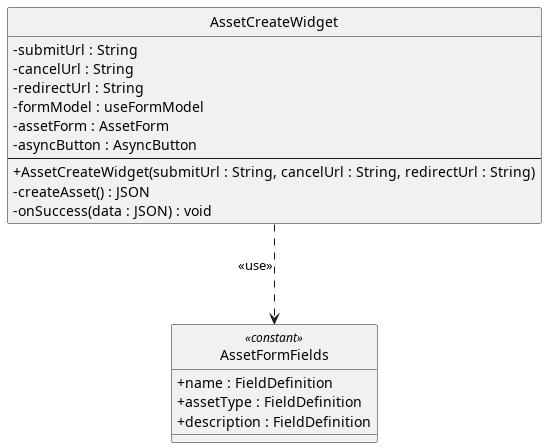

The diagram above was rendered by PlantUML. Its source (embedded in the PNG):
@startuml
skinparam linetype ortho
skinparam nodesep 80
skinparam ranksep 100
skinparam classAttributeIconSize 0
skinparam packageStyle rectangle
skinparam style strictuml


class AssetCreateWidget  {
  - submitUrl : String
  - cancelUrl : String
  - redirectUrl : String
  - formModel : useFormModel
  - assetForm : AssetForm
  - asyncButton : AsyncButton
  --
  + AssetCreateWidget(submitUrl : String, cancelUrl : String, redirectUrl : String)
  - createAsset() : JSON
  - onSuccess(data : JSON) : void
}

!include src/PB/DocumentazioneEsterna/Specifica_Tecnica/content/05-diagrammi-classi/uml/puml/Frontend/shared/AssetFormFields.puml

AssetCreateWidget ..> AssetFormFields : <<use>>

@enduml